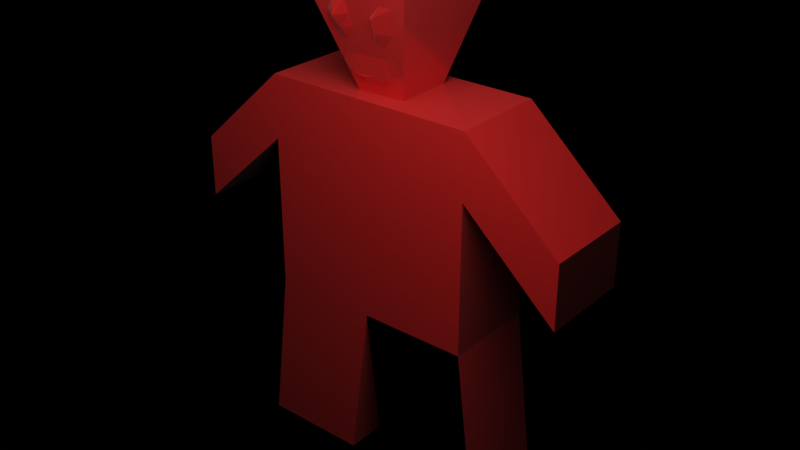 # Source: models.blend  (saved by Blender 2.93.20; exported with 4.5.12 LTS)
import bpy
from mathutils import Matrix  # noqa: F401  (used for matrix-valued properties, if any)

bpy.ops.wm.read_factory_settings(use_empty=True)
scene = bpy.context.scene
scene.name = 'character'

# ---- materials (node trees are filled in below, after node groups)
mat_material_005 = bpy.data.materials.new('Material.005')
mat_material_005.use_backface_culling = True
mat_material_005.use_transparent_shadow = False

# ---- material node trees
mat_material_005.use_nodes = True; mat_material_005.node_tree.nodes.clear()
_N = mat_material_005.node_tree.nodes; _L = mat_material_005.node_tree.links
n0 = _N.new('ShaderNodeBsdfPrincipled'); n0.name = 'Principled BSDF'; n0.location = (10, 300)
n0.distribution = 'GGX'
n0.subsurface_method = 'BURLEY'
n0.inputs[0].default_value = (0.8, 0.02112, 0.01846, 1.0)
n0.inputs[1].default_value = 0.2718
n0.inputs[2].default_value = 0.1973
n0.inputs[3].default_value = 1.45
n0.inputs[13].default_value = 0.3729
n0.inputs[14].default_value = (0.9381, 0.6972, 0.6964, 1.0)
n0.inputs[15].default_value = 0.2375
n0.inputs[16].default_value = 0.1773
n0.inputs[20].default_value = 0.2708
n0.inputs[24].default_value = 0.07425
n0.inputs[27].default_value = (0.0, 0.0, 0.0, 1.0)
n0.inputs[28].default_value = 1.0
n1 = _N.new('ShaderNodeOutputMaterial'); n1.name = 'Material Output'; n1.location = (300, 300)
_L.new(n0.outputs[0], n1.inputs[0])
n1.is_active_output = True

# ---- lights
light_point = bpy.data.lights.new('Point', 'POINT')
light_point.transmission_factor = 0.0
light_point.shadow_soft_size = 0.25
light_point.shadow_maximum_resolution = 0.006
light_point.use_absolute_resolution = True

# ---- meshes
me_cube_002 = bpy.data.meshes.new('Cube.002')
me_cube_002.from_pydata([(-0.1588, -0.07054, 0.2423), (-0.1588, -0.07054, 0.5598), (-0.1588, 0.07054, 0.2423), (-0.1588, 0.07054, 0.5598), (0.1588, -0.07054, 0.2423), (0.1588, -0.07054, 0.5598), (0.1588, 0.07054, 0.2423), (0.1588, 0.07054, 0.5598), (0.1886, -0.07054, 0.0002891), (0.0, 0.07054, 0.2423), (0.1886, 0.07054, 0.0002891), (0.0, -0.07054, 0.2423), (0.02984, 0.07054, 0.0002891), (0.1588, -0.07054, 0.2423), (0.1588, 0.07054, 0.2423), (0.0, 0.07054, 0.2423), (0.0, -0.07054, 0.2423), (0.02984, -0.07054, 0.0002891), (0.1886, -0.07054, 0.0002891), (0.1886, 0.07054, 0.0002891), (0.02984, 0.07054, 0.0002891), (0.02984, -0.07054, 0.0002891), (-0.1896, -0.07054, 0.0005795), (-0.1896, 0.07054, 0.0005795), (-0.03085, 0.07054, 0.0005795), (-0.03085, -0.07054, 0.0005795), (-0.03085, 0.07054, 0.0005795), (-0.03085, -0.07054, 0.0005795), (0.1588, 0.07054, 0.4659), (0.1588, -0.07054, 0.4659), (0.1588, 0.07054, 0.2423), (0.1588, -0.07054, 0.2423), (-0.1588, -0.07054, 0.4659), (-0.1588, 0.07054, 0.4659), (0.3004, -0.07054, 0.4311), (0.3004, 0.07054, 0.4311), (0.3004, 0.07054, 0.3372), (0.3004, -0.07054, 0.3372), (-0.3004, -0.07054, 0.4311), (-0.3004, 0.07054, 0.4311), (-0.3004, -0.07054, 0.3372), (-0.3004, 0.07054, 0.3372), (-0.03, 0.07054, 0.5598), (0.04, 0.07054, 0.5598), (-0.02915, 0.04541, 0.5598), (0.03975, 0.04293, 0.5598), (-0.03132, -0.04246, 0.5598), (0.04013, -0.04046, 0.5598), (-0.06962, 0.09784, 0.7101), (0.08129, 0.0924, 0.7101), (-0.07437, -0.0946, 0.7101), (0.08212, -0.09023, 0.7101), (0.004406, -0.04146, 0.5598), (-0.01346, -0.04196, 0.5598), (-0.04208, -0.05549, 0.5974), (0.07162, -0.07779, 0.6725), (0.005202, -0.05695, 0.5884), (-0.02435, -0.06773, 0.635), (0.03263, -0.06614, 0.635), (0.03196, -0.0539, 0.5903), (-0.02597, -0.05811, 0.588), (-0.03049, -0.09093, 0.6687), (0.025, -0.08462, 0.6712), (-0.0367, -0.04898, 0.5786), (0.06637, -0.07157, 0.6537), (-0.05823, -0.07505, 0.6537), (-0.0386, -0.06813, 0.635), (0.01839, -0.06654, 0.635), (-0.004526, -0.04171, 0.5598), (-0.04747, -0.06201, 0.6162), (0.004339, -0.04783, 0.5786), (-0.01011, -0.06734, 0.635), (0.04688, -0.06574, 0.635), (0.03004, -0.05985, 0.6162), (0.02486, -0.04726, 0.5786), (0.02033, -0.05575, 0.586), (0.03973, -0.05328, 0.5963), (-0.02163, -0.06129, 0.6162), (-0.01618, -0.0484, 0.5786), (-0.03745, -0.05683, 0.5943), (-0.006749, -0.05849, 0.5864), (-0.03253, -0.08706, 0.6913), (-0.02972, -0.07708, 0.6501), (-0.04671, -0.08109, 0.6725), (-0.0129, -0.08015, 0.6725), (0.0404, -0.08503, 0.6913), (0.02586, -0.07715, 0.6517), (0.02091, -0.0792, 0.6725), (0.05471, -0.07802, 0.6726), (0.0508, -0.072, 0.6537), (0.01965, -0.07287, 0.6537), (0.02217, -0.08554, 0.6913), (-0.0115, -0.07374, 0.6537), (-0.04265, -0.07461, 0.6537), (-0.05076, -0.08757, 0.6913), (-0.006166, -0.04914, 0.5761), (-0.02644, -0.04869, 0.5786), (-0.03455, -0.06165, 0.6162), (0.03512, -0.04697, 0.5786), (0.0146, -0.04754, 0.5786), (0.01712, -0.06021, 0.6162), (0.04296, -0.05949, 0.6162), (-0.01429, -0.08655, 0.6913), (0.05864, -0.08452, 0.6913)], [], [(2, 33, 3, 42, 43, 7, 28, 6, 9), (4, 29, 5, 1, 32, 0, 11), (15, 9, 12, 20), (47, 52, 68, 53, 46, 44, 42, 3, 1, 5, 7, 43, 45), (16, 21, 18, 13), (6, 10, 12, 9), (11, 17, 8, 4), (11, 16, 21, 17), (4, 8, 10, 6), (14, 19, 20, 15), (13, 18, 8, 4, 31), (6, 10, 19, 14, 30), (11, 9, 12, 17), (15, 26, 24, 9), (2, 23, 22, 0), (9, 11, 25, 24), (9, 24, 23, 2), (0, 22, 25, 11), (16, 11, 25, 27), (6, 28, 29, 4), (0, 32, 33, 2), (36, 35, 34, 37), (29, 37, 34, 5), (7, 35, 36, 28), (29, 28, 36, 37), (33, 41, 39, 3), (33, 32, 40, 41), (1, 38, 40, 32), (3, 39, 38, 1), (5, 34, 35, 7), (50, 51, 49, 48), (44, 45, 43, 42), (47, 45, 49, 51, 55, 64), (45, 44, 48, 49), (44, 46, 63, 54, 69, 65, 50, 48), (99, 74, 59, 75), (64, 89, 72, 58, 67, 90, 87, 91, 85, 103, 88, 55, 51, 50, 65, 93, 83, 94, 81, 102, 84, 92, 71, 57, 77, 100, 73, 101, 76, 98, 74, 99, 70, 52, 47), (69, 97, 77, 57, 66, 93, 65), (96, 78, 60, 79), (95, 70, 56, 80), (93, 82, 61, 83), (90, 86, 62, 87), (89, 64, 55, 88), (86, 89, 88, 62), (58, 72, 89, 86), (67, 58, 86, 90), (87, 62, 85, 91), (82, 92, 84, 61), (57, 71, 92, 82), (66, 57, 82, 93), (83, 61, 81, 94), (78, 95, 80, 60), (53, 68, 95, 78), (68, 52, 70, 95), (63, 96, 79, 54), (54, 79, 97, 69), (79, 60, 77, 97), (74, 98, 76, 59), (46, 53, 78, 96, 63), (70, 99, 75, 56), (80, 56, 75, 100, 77, 60), (75, 59, 73, 100), (59, 76, 101, 73), (61, 84, 102, 81), (62, 88, 103, 85), (39, 41, 40, 38), (21, 20, 19, 18), (23, 26, 27, 22)])
_uv = me_cube_002.uv_layers.new(name='UVMap')
_uv.uv.foreach_set('vector', [0.375, 0.25, 0.5, 0.25, 0.625, 0.25, 0.625, 0.3623, 0.625, 0.4187, 0.625, 0.5, 0.5, 0.5, 0.375, 0.5, 0.375, 0.375, 0.375, 0.75, 0.5, 0.75, 0.625, 0.75, 0.625, 1.0, 0.5, 1.0, 0.375, 1.0, 0.375, 0.875, 0.375, 0.375, 0.375, 0.375, 0.375, 0.375, 0.375, 0.375, 0.7054, 0.6653, 0.7353, 0.6745, 0.7428, 0.6767, 0.7502, 0.679, 0.7652, 0.6836, 0.7635, 0.5573, 0.7627, 0.5, 0.875, 0.5, 0.875, 0.75, 0.625, 0.75, 0.625, 0.5, 0.7063, 0.5, 0.706, 0.5489, 0.375, 0.875, 0.375, 0.875, 0.375, 0.75, 0.375, 0.75, 0.375, 0.5, 0.375, 0.5, 0.375, 0.375, 0.375, 0.375, 0.375, 0.875, 0.375, 0.875, 0.375, 0.75, 0.375, 0.75, 0.375, 0.875, 0.375, 0.875, 0.375, 0.875, 0.375, 0.875, 0.375, 0.75, 0.375, 0.75, 0.375, 0.5, 0.375, 0.5, 0.375, 0.5, 0.375, 0.5, 0.375, 0.375, 0.375, 0.375, 0.375, 0.75, 0.375, 0.75, 0.375, 0.75, 0.375, 0.75, 0.375, 0.75, 0.375, 0.5, 0.375, 0.5, 0.375, 0.5, 0.375, 0.5, 0.375, 0.5, 0.25, 0.75, 0.25, 0.5, 0.25, 0.5, 0.25, 0.75, 0.375, 0.375, 0.375, 0.375, 0.375, 0.375, 0.375, 0.375, 0.375, 0.25, 0.375, 0.25, 0.375, 0.0, 0.375, 0.0, 0.25, 0.5, 0.25, 0.75, 0.25, 0.75, 0.25, 0.5, 0.375, 0.375, 0.375, 0.375, 0.375, 0.25, 0.375, 0.25, 0.375, 1.0, 0.375, 1.0, 0.375, 0.875, 0.375, 0.875, 0.375, 0.875, 0.375, 0.875, 0.375, 0.875, 0.375, 0.875, 0.375, 0.5, 0.5, 0.5, 0.5, 0.75, 0.375, 0.75, 0.375, 0.0, 0.5, 0.0, 0.5, 0.25, 0.375, 0.25, 0.5, 0.5, 0.625, 0.5, 0.625, 0.75, 0.5, 0.75, 0.5, 0.75, 0.5, 0.75, 0.625, 0.75, 0.625, 0.75, 0.625, 0.5, 0.625, 0.5, 0.5, 0.5, 0.5, 0.5, 0.5, 0.75, 0.5, 0.5, 0.5, 0.5, 0.5, 0.75, 0.5, 0.25, 0.5, 0.25, 0.625, 0.25, 0.625, 0.25, 0.5, 0.25, 0.5, 0.0, 0.5, 0.0, 0.5, 0.25, 0.625, 1.0, 0.625, 1.0, 0.5, 1.0, 0.5, 1.0, 0.875, 0.5, 0.875, 0.5, 0.875, 0.75, 0.875, 0.75, 0.625, 0.75, 0.625, 0.75, 0.625, 0.5, 0.625, 0.5, 0.7652, 0.6836, 0.7054, 0.6653, 0.706, 0.5489, 0.7635, 0.5573, 0.7635, 0.5573, 0.706, 0.5489, 0.7063, 0.5, 0.7627, 0.5, 0.7054, 0.6653, 0.706, 0.5489, 0.706, 0.5489, 0.7054, 0.6653, 0.7054, 0.6653, 0.7054, 0.6653, 0.706, 0.5489, 0.7635, 0.5573, 0.7635, 0.5573, 0.706, 0.5489, 0.7635, 0.5573, 0.7652, 0.6836, 0.7652, 0.6836, 0.7652, 0.6836, 0.7652, 0.6836, 0.7652, 0.6836, 0.7652, 0.6836, 0.7635, 0.5573, 0.7278, 0.6722, 0.7204, 0.6699, 0.7204, 0.6699, 0.7278, 0.6722, 0.7054, 0.6653, 0.7129, 0.6676, 0.7129, 0.6676, 0.7204, 0.6699, 0.7278, 0.6722, 0.7278, 0.6722, 0.7278, 0.6722, 0.7278, 0.6722, 0.7204, 0.6699, 0.7129, 0.6676, 0.7129, 0.6676, 0.7054, 0.6653, 0.7054, 0.6653, 0.7652, 0.6836, 0.7652, 0.6836, 0.7577, 0.6813, 0.7577, 0.6813, 0.7577, 0.6813, 0.7502, 0.679, 0.7428, 0.6767, 0.7428, 0.6767, 0.7428, 0.6767, 0.7428, 0.6767, 0.7502, 0.679, 0.7502, 0.679, 0.7278, 0.6722, 0.7204, 0.6699, 0.7129, 0.6676, 0.7129, 0.6676, 0.7129, 0.6676, 0.7204, 0.6699, 0.7278, 0.6722, 0.7353, 0.6745, 0.7353, 0.6745, 0.7054, 0.6653, 0.7652, 0.6836, 0.7577, 0.6813, 0.7502, 0.679, 0.7502, 0.679, 0.7577, 0.6813, 0.7577, 0.6813, 0.7652, 0.6836, 0.7577, 0.6813, 0.7502, 0.679, 0.7502, 0.679, 0.7577, 0.6813, 0.7428, 0.6767, 0.7353, 0.6745, 0.7353, 0.6745, 0.7428, 0.6767, 0.7577, 0.6813, 0.7502, 0.679, 0.7502, 0.679, 0.7577, 0.6813, 0.7278, 0.6722, 0.7204, 0.6699, 0.7204, 0.6699, 0.7278, 0.6722, 0.7129, 0.6676, 0.7054, 0.6653, 0.7054, 0.6653, 0.7129, 0.6676, 0.7204, 0.6699, 0.7129, 0.6676, 0.7129, 0.6676, 0.7204, 0.6699, 0.7204, 0.6699, 0.7129, 0.6676, 0.7129, 0.6676, 0.7204, 0.6699, 0.7278, 0.6722, 0.7204, 0.6699, 0.7204, 0.6699, 0.7278, 0.6722, 0.7278, 0.6722, 0.7204, 0.6699, 0.7204, 0.6699, 0.7278, 0.6722, 0.7502, 0.679, 0.7428, 0.6767, 0.7428, 0.6767, 0.7502, 0.679, 0.7502, 0.679, 0.7428, 0.6767, 0.7428, 0.6767, 0.7502, 0.679, 0.7577, 0.6813, 0.7502, 0.679, 0.7502, 0.679, 0.7577, 0.6813, 0.7577, 0.6813, 0.7502, 0.679, 0.7502, 0.679, 0.7577, 0.6813, 0.7502, 0.679, 0.7428, 0.6767, 0.7428, 0.6767, 0.7502, 0.679, 0.7502, 0.679, 0.7428, 0.6767, 0.7428, 0.6767, 0.7502, 0.679, 0.7428, 0.6767, 0.7353, 0.6745, 0.7353, 0.6745, 0.7428, 0.6767, 0.7652, 0.6836, 0.7577, 0.6813, 0.7577, 0.6813, 0.7652, 0.6836, 0.7652, 0.6836, 0.7577, 0.6813, 0.7577, 0.6813, 0.7652, 0.6836, 0.7577, 0.6813, 0.7502, 0.679, 0.7502, 0.679, 0.7577, 0.6813, 0.7204, 0.6699, 0.7129, 0.6676, 0.7129, 0.6676, 0.7204, 0.6699, 0.7652, 0.6836, 0.7502, 0.679, 0.7502, 0.679, 0.7577, 0.6813, 0.7652, 0.6836, 0.7353, 0.6745, 0.7278, 0.6722, 0.7278, 0.6722, 0.7353, 0.6745, 0.7428, 0.6767, 0.7353, 0.6745, 0.7278, 0.6722, 0.7278, 0.6722, 0.7502, 0.679, 0.7502, 0.679, 0.7278, 0.6722, 0.7204, 0.6699, 0.7204, 0.6699, 0.7278, 0.6722, 0.7204, 0.6699, 0.7129, 0.6676, 0.7129, 0.6676, 0.7204, 0.6699, 0.7502, 0.679, 0.7428, 0.6767, 0.7428, 0.6767, 0.7502, 0.679, 0.7204, 0.6699, 0.7129, 0.6676, 0.7129, 0.6676, 0.7204, 0.6699, 0.0, 0.0, 0.0, 0.0, 0.0, 0.0, 0.0, 0.0, 0.375, 0.875, 0.375, 0.375, 0.375, 0.5, 0.375, 0.75, 0.375, 0.25, 0.0, 0.0, 0.0, 0.0, 0.375, 0.0])
me_cube_002.materials.append(mat_material_005)
me_cube_002.use_remesh_fix_poles = True
me_cube_002.use_remesh_preserve_attributes = False
me_cube_002.update()

# ---- objects
ob_cube_001 = bpy.data.objects.new('Cube.001', me_cube_002)
ob_point = bpy.data.objects.new('Point', light_point)

# ---- transforms, parenting, visibility, modifiers, constraints
ob_cube_001.location = (0.0, 0.0, 0.0)
ob_point.location = (0.2174, -0.3206, 0.9642)

# ---- collection membership
scene.collection.objects.link(ob_cube_001)
scene.collection.objects.link(ob_point)

# ---- scene / render settings (as saved in the file)
scene.frame_start = 1; scene.frame_end = 250; scene.frame_set(5)
scene.render.engine = 'BLENDER_EEVEE_NEXT'
scene.render.image_settings.exr_codec = 'NONE'
scene.render.simplify_subdivision_render = 0
scene.render.simplify_child_particles_render = 0.0
scene.cycles.use_denoising = False
scene.cycles.samples = 128
scene.cycles.sampling_pattern = 'TABULATED_SOBOL'
scene.cycles.use_adaptive_sampling = False
scene.cycles.use_light_tree = False
scene.view_settings.view_transform = 'Filmic'
bpy.context.view_layer.update()

# ---- added for rendering (the .blend has no active camera): camera
cam_auto = bpy.data.cameras.new('AutoCamera')
cam_auto.lens = 50.0
cam_auto.sensor_width = 36.0
cam_auto.clip_end = 1000.0
ob_auto_camera = bpy.data.objects.new('AutoCamera', cam_auto)
scene.collection.objects.link(ob_auto_camera)
ob_auto_camera.location = (0.878636, -1.05274, 1.0581)
ob_auto_camera.rotation_euler = (1.09748, -7.21219e-08, 0.694738)
scene.camera = ob_auto_camera
bpy.context.view_layer.update()

